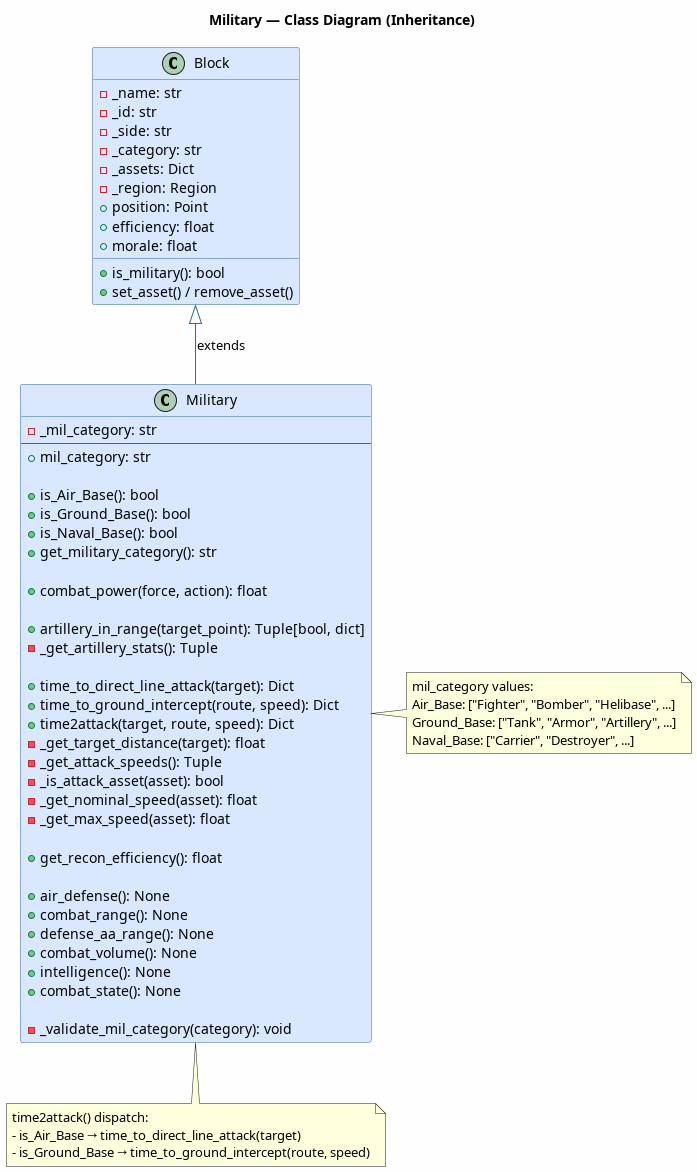

The diagram above was rendered by PlantUML. Its source (embedded in the PNG):
@startuml Military.Class.Diagram
title Military — Class Diagram (Inheritance)

skinparam classBackgroundColor #D9E8FF
skinparam classBorderColor #336699
skinparam ArrowColor #336699
skinparam backgroundColor #FEFEFE

class Block {
    -_name: str
    -_id: str
    -_side: str
    -_category: str
    -_assets: Dict
    -_region: Region
    +position: Point
    +efficiency: float
    +morale: float
    +is_military(): bool
    +set_asset() / remove_asset()
}

class Military {
    -_mil_category: str
    --
    +mil_category: str

    ' Base type checks
    +is_Air_Base(): bool
    +is_Ground_Base(): bool
    +is_Naval_Base(): bool
    +get_military_category(): str

    ' Combat
    +combat_power(force, action): float

    ' Range calculations
    +artillery_in_range(target_point): Tuple[bool, dict]
    -_get_artillery_stats(): Tuple

    ' Time calculations
    +time_to_direct_line_attack(target): Dict
    +time_to_ground_intercept(route, speed): Dict
    +time2attack(target, route, speed): Dict
    -_get_target_distance(target): float
    -_get_attack_speeds(): Tuple
    -_is_attack_asset(asset): bool
    -_get_nominal_speed(asset): float
    -_get_max_speed(asset): float

    ' Recon
    +get_recon_efficiency(): float

    ' Stubs (to be implemented)
    +air_defense(): None
    +combat_range(): None
    +defense_aa_range(): None
    +combat_volume(): None
    +intelligence(): None
    +combat_state(): None

    ' Validation
    -_validate_mil_category(category): void
}

Block <|-- Military : extends

note right of Military
  mil_category values:
  Air_Base: ["Fighter", "Bomber", "Helibase", ...]
  Ground_Base: ["Tank", "Armor", "Artillery", ...]
  Naval_Base: ["Carrier", "Destroyer", ...]
end note

note bottom of Military
  time2attack() dispatch:
  - is_Air_Base → time_to_direct_line_attack(target)
  - is_Ground_Base → time_to_ground_intercept(route, speed)
end note

@enduml